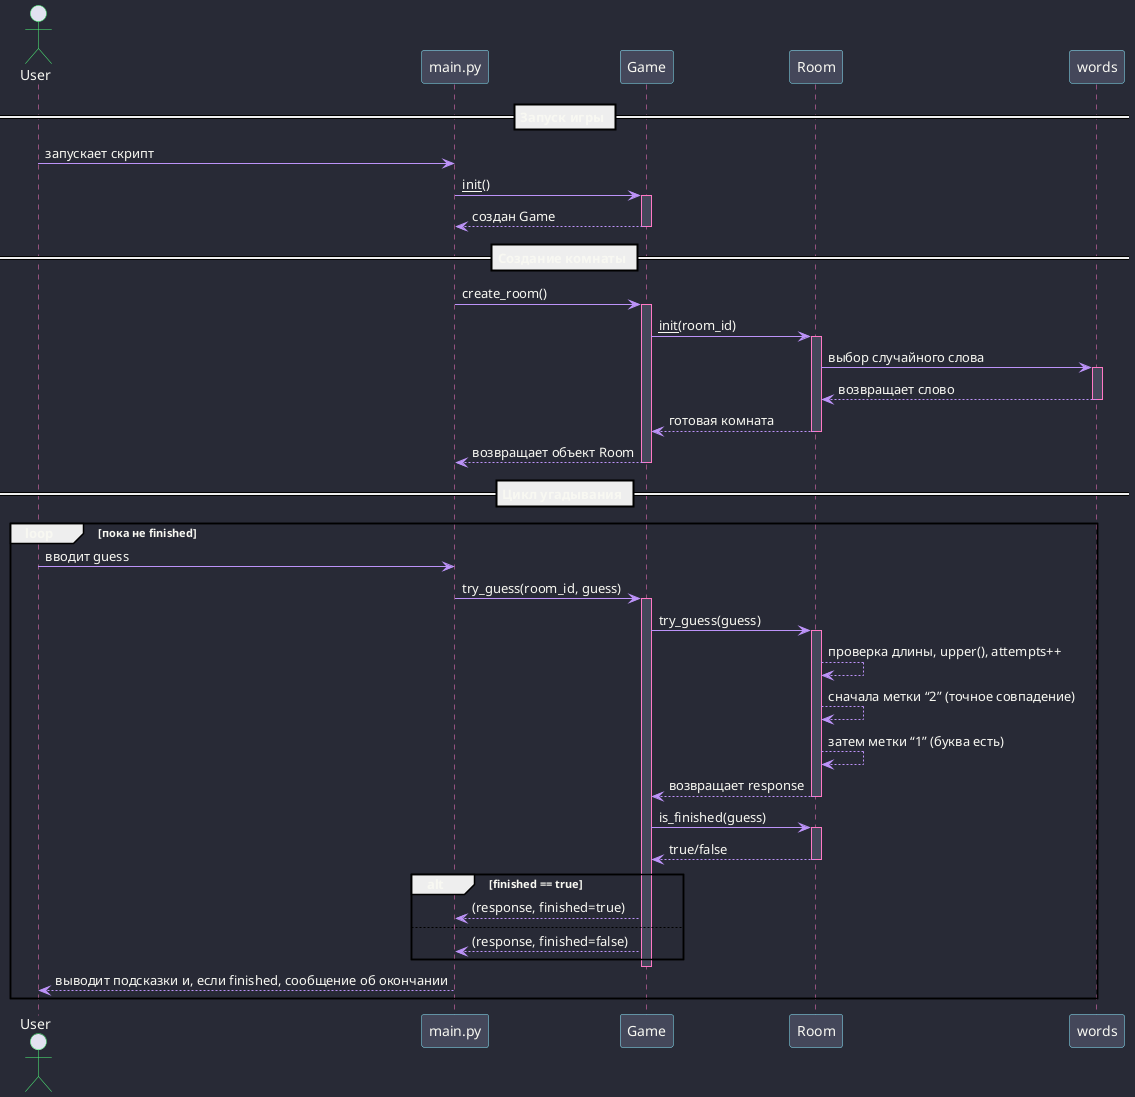

The diagram above was rendered by PlantUML. Its source (embedded in the PNG):
@startuml
!include /home/mflkee/.config/plantuml/dracula.puml
actor User

participant "main.py" as Main
participant "Game"    as Game
participant "Room"    as Room
participant "words"   as Words

== Запуск игры ==
User -> Main       : запускает скрипт
Main -> Game       : __init__()
activate Game
Game --> Main      : создан Game
deactivate Game

== Создание комнаты ==
Main -> Game       : create_room()
activate Game
Game -> Room       : __init__(room_id)
activate Room
Room -> Words      : выбор случайного слова
activate Words
Words --> Room     : возвращает слово
deactivate Words
Room --> Game      : готовая комната
deactivate Room
Game --> Main      : возвращает объект Room
deactivate Game

== Цикл угадывания ==
loop пока не finished
    User -> Main   : вводит guess
    Main -> Game   : try_guess(room_id, guess)
    activate Game

    Game -> Room   : try_guess(guess)
    activate Room
    Room --> Room  : проверка длины, upper(), attempts++
    Room --> Room  : сначала метки “2” (точное совпадение)
    Room --> Room  : затем метки “1” (буква есть)
    Room --> Game  : возвращает response
    deactivate Room

    Game -> Room   : is_finished(guess)
    activate Room
    Room --> Game  : true/false
    deactivate Room

    alt finished == true
        Game --> Main: (response, finished=true)
    else
        Game --> Main: (response, finished=false)
    end
    deactivate Game

    Main --> User  : выводит подсказки и, если finished, сообщение об окончании
end
@enduml